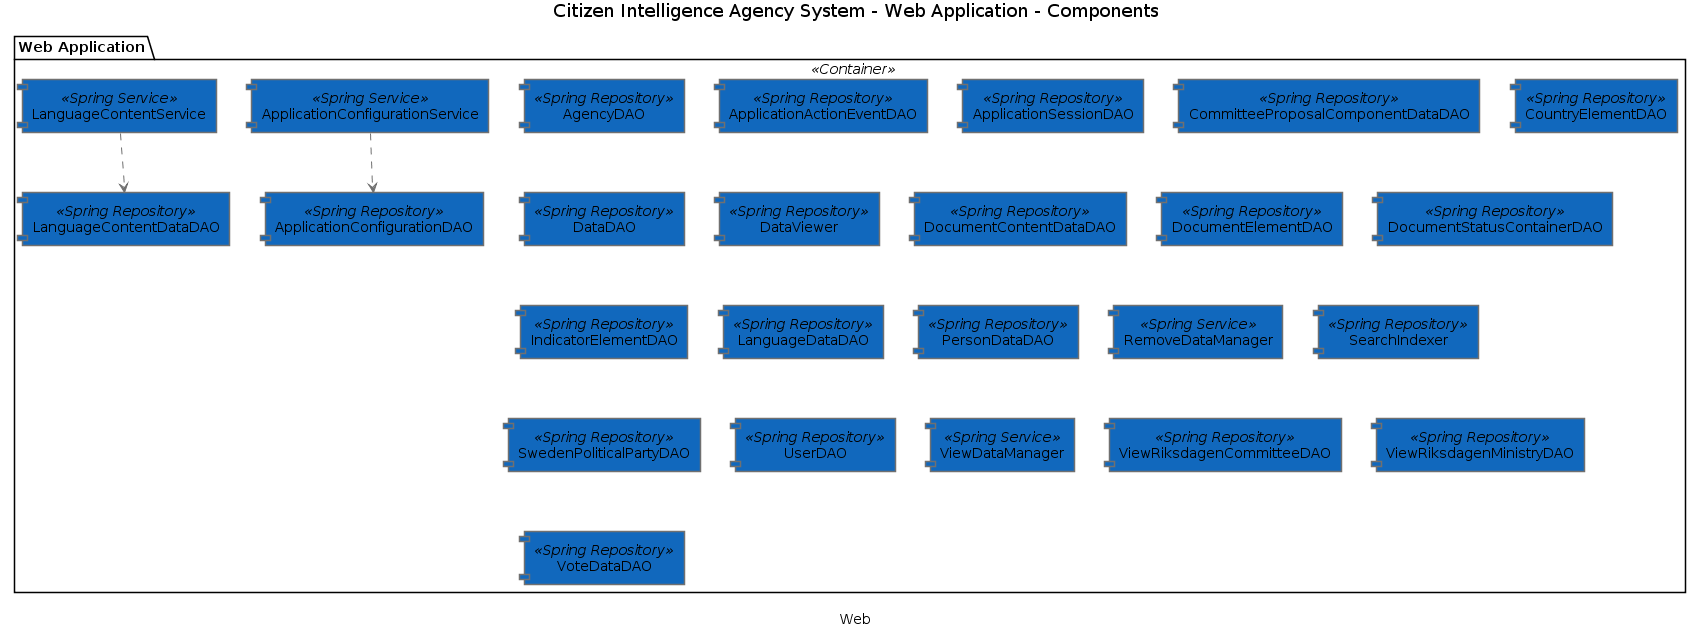

The diagram above was rendered by PlantUML. Its source (embedded in the PNG):
@startuml(id=Web)
scale max 2000x2000
title Citizen Intelligence Agency System - Web Application - Components
caption Web

skinparam {
  shadowing false
  arrowColor #707070
  actorBorderColor #707070
  componentBorderColor #707070
  rectangleBorderColor #707070
  noteBackgroundColor #ffffff
  noteBorderColor #707070
}
package "Web Application" <<Container>> {
  component "AgencyDAO" <<Spring Repository>> as 23 #1168bd
  component "ApplicationActionEventDAO" <<Spring Repository>> as 16 #1168bd
  component "ApplicationConfigurationDAO" <<Spring Repository>> as 22 #1168bd
  component "ApplicationConfigurationService" <<Spring Service>> as 12 #1168bd
  component "ApplicationSessionDAO" <<Spring Repository>> as 34 #1168bd
  component "CommitteeProposalComponentDataDAO" <<Spring Repository>> as 19 #1168bd
  component "CountryElementDAO" <<Spring Repository>> as 27 #1168bd
  component "DataDAO" <<Spring Repository>> as 25 #1168bd
  component "DataViewer" <<Spring Repository>> as 21 #1168bd
  component "DocumentContentDataDAO" <<Spring Repository>> as 30 #1168bd
  component "DocumentElementDAO" <<Spring Repository>> as 29 #1168bd
  component "DocumentStatusContainerDAO" <<Spring Repository>> as 31 #1168bd
  component "IndicatorElementDAO" <<Spring Repository>> as 28 #1168bd
  component "LanguageContentDataDAO" <<Spring Repository>> as 15 #1168bd
  component "LanguageContentService" <<Spring Service>> as 11 #1168bd
  component "LanguageDataDAO" <<Spring Repository>> as 18 #1168bd
  component "PersonDataDAO" <<Spring Repository>> as 33 #1168bd
  component "RemoveDataManager" <<Spring Service>> as 13 #1168bd
  component "SearchIndexer" <<Spring Repository>> as 26 #1168bd
  component "SwedenPoliticalPartyDAO" <<Spring Repository>> as 20 #1168bd
  component "UserDAO" <<Spring Repository>> as 14 #1168bd
  component "ViewDataManager" <<Spring Service>> as 10 #1168bd
  component "ViewRiksdagenCommitteeDAO" <<Spring Repository>> as 17 #1168bd
  component "ViewRiksdagenMinistryDAO" <<Spring Repository>> as 32 #1168bd
  component "VoteDataDAO" <<Spring Repository>> as 24 #1168bd
}
12 .[#707070].> 22 
11 .[#707070].> 15 
@enduml